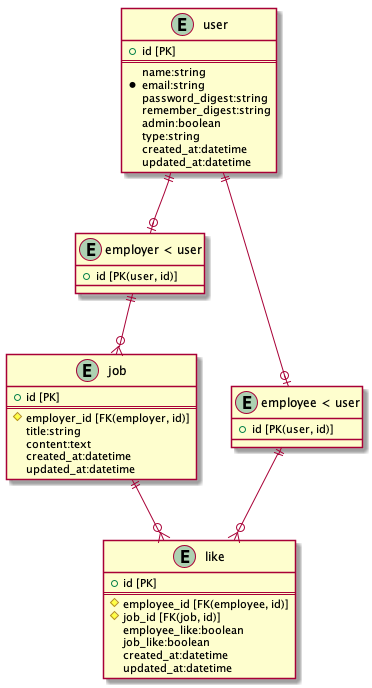

The diagram above was rendered by PlantUML. Its source (embedded in the PNG):
@startuml prototype

entity "user" {
  + id [PK]
  ==
  name:string
  * email:string
  password_digest:string
  remember_digest:string
  admin:boolean
  type:string
  created_at:datetime
  updated_at:datetime
}

entity "employer < user" as employer {
  + id [PK(user, id)]
}

entity "employee < user" as employee {
  + id [PK(user, id)]
}

entity "job" {
  + id [PK]
  ==
  # employer_id [FK(employer, id)]
  title:string
  content:text
  created_at:datetime
  updated_at:datetime
}

entity "like" {
  + id [PK]
  ==
  # employee_id [FK(employee, id)]
  # job_id [FK(job, id)]
  employee_like:boolean
  job_like:boolean
  created_at:datetime
  updated_at:datetime
}

user ||--o| employer
user ||--o| employee

employer ||--o{ job

job ||--o{ like
employee ||--o{ like

@enduml